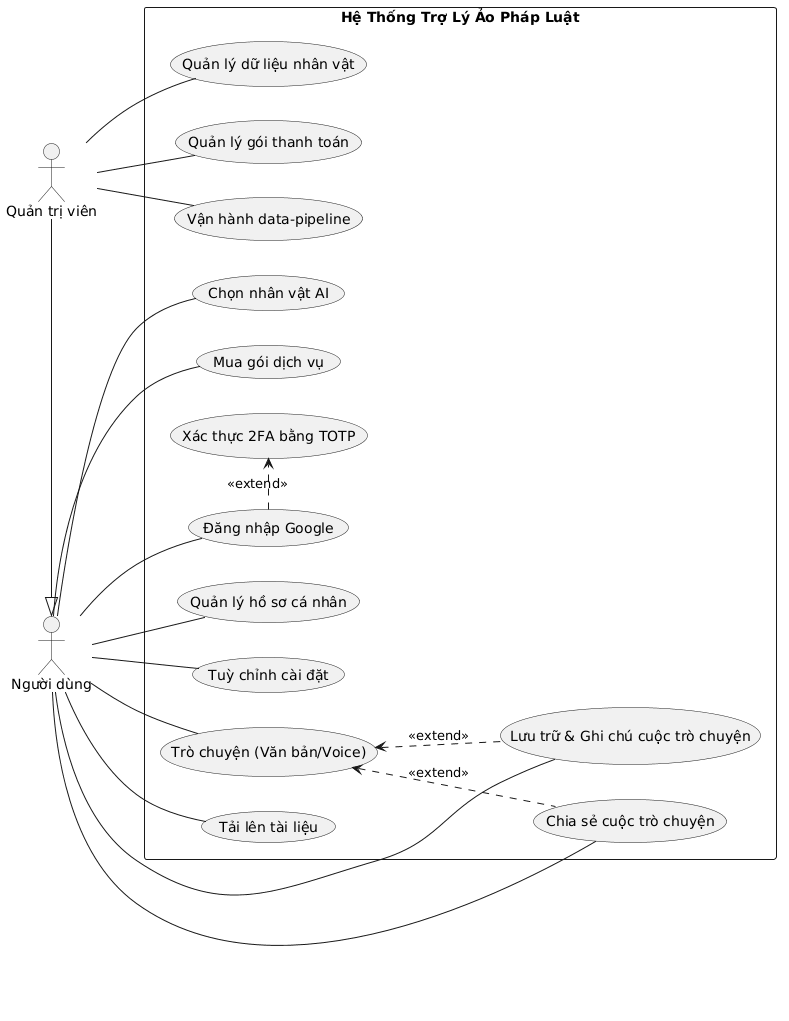

The diagram above was rendered by PlantUML. Its source (embedded in the PNG):
@startuml
left to right direction
skinparam packageStyle rectangle

actor "Người dùng" as User
actor "Quản trị viên" as Admin

' Admin kế thừa quyền của User
Admin -|> User

rectangle "Hệ Thống Trợ Lý Ảo Pháp Luật" {

  ' --- Nhóm Tài khoản & Cài đặt ---
  usecase "Đăng nhập Google" as UC1
  usecase "Xác thực 2FA bằng TOTP" as UC2
  usecase "Quản lý hồ sơ cá nhân" as UC10
  usecase "Tuỳ chỉnh cài đặt" as UC11

  ' --- Nhóm Trò chuyện & Tiện ích ---
  usecase "Trò chuyện (Văn bản/Voice)" as UC3
  usecase "Lưu trữ & Ghi chú cuộc trò chuyện" as UC12
  usecase "Chia sẻ cuộc trò chuyện" as UC13

  usecase "Tải lên tài liệu" as UC4
  usecase "Chọn nhân vật AI" as UC5
  usecase "Mua gói dịch vụ" as UC6

  ' --- Nhóm Quản trị (Admin) ---
  usecase "Quản lý dữ liệu nhân vật" as UC7
  usecase "Quản lý gói thanh toán" as UC8
  usecase "Vận hành data-pipeline" as UC9

  ' --- Quan hệ extend/include ---
  (UC1) .> (UC2) : <<extend>>

  ' Mở rộng từ chức năng Trò chuyện chính
  (UC3) <.. (UC12) : <<extend>>
  (UC3) <.. (UC13) : <<extend>>
}

' ==========================================
' Liên kết Actor - Use case
' ==========================================
User -- UC1
User -- UC10
User -- UC11
User -- UC3
User -- UC4
User -- UC5
User -- UC6

' (UC12 và UC13 đã được nối với UC3 qua extend,
' nhưng nếu muốn rõ ràng bạn vẫn có thể nối với User)
User -- UC12
User -- UC13

Admin -- UC7
Admin -- UC8
Admin -- UC9
@enduml